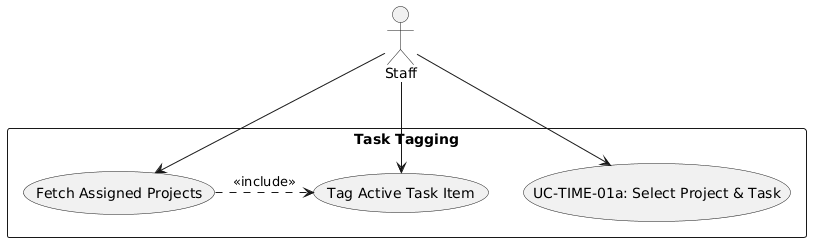

The diagram above was rendered by PlantUML. Its source (embedded in the PNG):
@startuml
skinparam actorStyle stickman
actor "Staff" as Employee

rectangle "Task Tagging" {
  usecase "UC-TIME-01a: Select Project & Task" as UC
  usecase "Fetch Assigned Projects" as UC_Fetch
  usecase "Tag Active Task Item" as UC_Tag
}

Employee --> UC
Employee --> UC_Fetch
Employee --> UC_Tag
UC_Fetch .> UC_Tag : <<include>>
@enduml